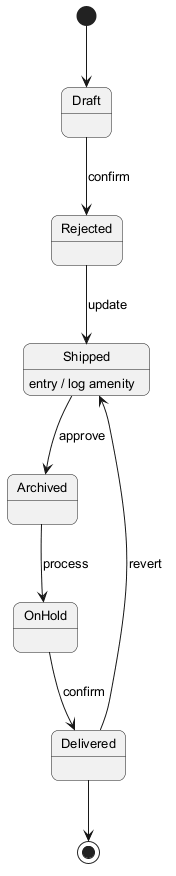

The diagram above was rendered by PlantUML. Its source (embedded in the PNG):
@startuml
skinparam backgroundColor #FFFFFF
skinparam roundCorner 15
skinparam defaultFontSize 13
[*] --> Draft
Draft --> Rejected : confirm
Rejected --> Shipped : update
Shipped --> Archived : approve
Shipped : entry / log amenity
Archived --> OnHold : process
OnHold --> Delivered : confirm
Delivered --> Shipped : revert
Delivered --> [*]
@enduml